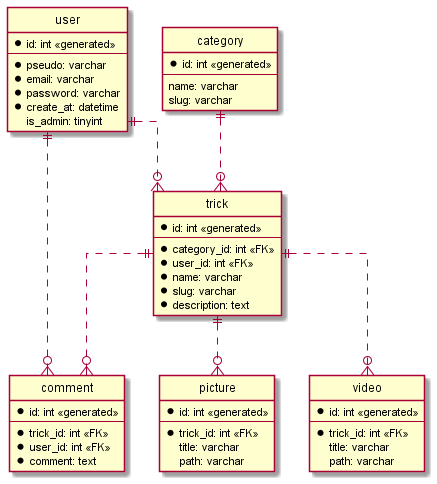

The diagram above was rendered by PlantUML. Its source (embedded in the PNG):
@startuml PhysicalDataModel

' hide the spot
hide circle

' avoid problems with angled crows feet
skinparam linetype ortho

entity "user" {
  *id: int <<generated>>
  --
    *pseudo: varchar
    *email: varchar
    *password: varchar
    *create_at: datetime
    is_admin: tinyint
}

entity "category" {
  *id: int <<generated>>
  --
    name: varchar
    slug: varchar
}

entity "trick" {
  *id: int <<generated>>
  --
  *category_id: int <<FK>>
  *user_id: int <<FK>>
  *name: varchar
  *slug: varchar
  *description: text
}

entity "comment" {
  *id: int <<generated>>
  --
  *trick_id: int <<FK>>
  *user_id: int <<FK>>
  *comment: text
}

entity "picture" {
  *id: int <<generated>>
  --
  *trick_id: int <<FK>>
  title: varchar
  path: varchar
}

entity "video" {
  *id: int <<generated>>
  --
  *trick_id: int <<FK>>
  title: varchar
  path: varchar
}

user ||..o{ trick
category ||..o{ trick

trick ||..o{ comment
trick ||..o{ picture
trick ||..o{ video
user ||..o{ comment

@enduml